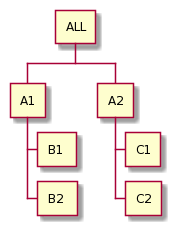

The diagram above was rendered by PlantUML. Its source (embedded in the PNG):
@startwbs
* ALL
** A1
*** B1 
*** B2 
** A2
*** C1
*** C2
@endwbs